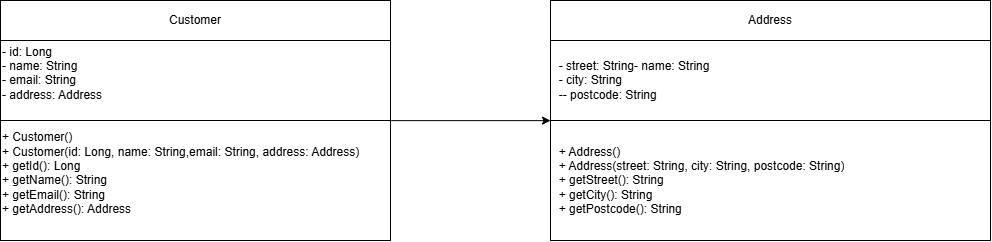

The diagram above was exported from draw.io. Its source (the exported page's mxGraphModel, read from the mxfile embedded in the PNG):
<mxGraphModel dx="1575" dy="831" grid="1" gridSize="10" guides="1" tooltips="1" connect="1" arrows="1" fold="1" page="1" pageScale="1" pageWidth="850" pageHeight="1100" math="0" shadow="0">
  <root>
    <mxCell id="0" />
    <mxCell id="1" parent="0" />
    <mxCell id="Ii0T4aAuwsvMju9JJ_5m-151" parent="1" style="shape=table;startSize=0;container=1;collapsible=0;childLayout=tableLayout;fixedHeader=1;tableRender=collapsed;" value="" vertex="1">
      <mxGeometry height="240" width="390" x="-590" y="130" as="geometry" />
    </mxCell>
    <mxCell id="Ii0T4aAuwsvMju9JJ_5m-152" parent="Ii0T4aAuwsvMju9JJ_5m-151" style="shape=tableRow;horizontal=0;startSize=0;swimlaneHead=0;swimlaneBody=0;strokeColor=inherit;collapsible=0;dropTarget=0;fillColor=none;points=[[0,0.5],[1,0.5]];portConstraint=eastwest;fixedHeader=1;" value="" vertex="1">
      <mxGeometry height="40" width="390" as="geometry" />
    </mxCell>
    <mxCell id="Ii0T4aAuwsvMju9JJ_5m-153" parent="Ii0T4aAuwsvMju9JJ_5m-152" style="shape=partialRectangle;html=1;whiteSpace=wrap;connectable=0;strokeColor=inherit;overflow=hidden;fillColor=none;pointerEvents=1;" value="Customer" vertex="1">
      <mxGeometry height="40" width="390" as="geometry">
        <mxRectangle height="40" width="390" as="alternateBounds" />
      </mxGeometry>
    </mxCell>
    <mxCell id="Ii0T4aAuwsvMju9JJ_5m-154" parent="Ii0T4aAuwsvMju9JJ_5m-151" style="shape=tableRow;horizontal=0;startSize=0;swimlaneHead=0;swimlaneBody=0;strokeColor=inherit;collapsible=0;dropTarget=0;fillColor=none;points=[[0,0.5],[1,0.5]];portConstraint=eastwest;fixedHeader=1;" value="" vertex="1">
      <mxGeometry height="80" width="390" y="40" as="geometry" />
    </mxCell>
    <mxCell id="Ii0T4aAuwsvMju9JJ_5m-155" parent="Ii0T4aAuwsvMju9JJ_5m-154" style="shape=partialRectangle;html=1;whiteSpace=wrap;connectable=0;strokeColor=inherit;overflow=hidden;fillColor=none;pointerEvents=1;align=left;" value="- id: Long&amp;nbsp; &amp;nbsp;&lt;br&gt;&lt;div&gt;- name: String&lt;/div&gt;&lt;div&gt;- email: String&lt;/div&gt;&lt;div&gt;- address: Address&lt;br&gt;&lt;br&gt;&lt;/div&gt;" vertex="1">
      <mxGeometry height="80" width="390" as="geometry">
        <mxRectangle height="80" width="390" as="alternateBounds" />
      </mxGeometry>
    </mxCell>
    <mxCell id="Ii0T4aAuwsvMju9JJ_5m-156" parent="Ii0T4aAuwsvMju9JJ_5m-151" style="shape=tableRow;horizontal=0;startSize=0;swimlaneHead=0;swimlaneBody=0;strokeColor=inherit;collapsible=0;dropTarget=0;fillColor=none;points=[[0,0.5],[1,0.5]];portConstraint=eastwest;fixedHeader=1;" value="" vertex="1">
      <mxGeometry height="120" width="390" y="120" as="geometry" />
    </mxCell>
    <mxCell id="Ii0T4aAuwsvMju9JJ_5m-157" parent="Ii0T4aAuwsvMju9JJ_5m-156" style="shape=partialRectangle;html=1;whiteSpace=wrap;connectable=0;strokeColor=inherit;overflow=hidden;fillColor=none;pointerEvents=1;align=left;" value="&lt;span&gt;+ Customer()&lt;/span&gt;&lt;div&gt;&lt;span&gt;+ Customer(id: Long, name: String,email: String, address: Address)&lt;/span&gt;&lt;/div&gt;&lt;div&gt;&lt;span&gt;+ getId(): Long&lt;/span&gt;&lt;/div&gt;&lt;div&gt;&lt;span&gt;+ getName(): String&lt;/span&gt;&lt;/div&gt;&lt;div&gt;&lt;span&gt;+ getEmail(): String&lt;/span&gt;&lt;/div&gt;&lt;div&gt;&lt;span&gt;+ getAddress(): Address&lt;/span&gt;&lt;/div&gt;&lt;div&gt;&lt;br&gt;&lt;/div&gt;" vertex="1">
      <mxGeometry height="120" width="390" as="geometry">
        <mxRectangle height="120" width="390" as="alternateBounds" />
      </mxGeometry>
    </mxCell>
    <mxCell id="Ii0T4aAuwsvMju9JJ_5m-158" parent="1" style="shape=table;startSize=0;container=1;collapsible=0;childLayout=tableLayout;fixedHeader=1;tableRender=collapsed;" value="" vertex="1">
      <mxGeometry height="240" width="440" x="-40" y="130" as="geometry" />
    </mxCell>
    <mxCell id="Ii0T4aAuwsvMju9JJ_5m-159" parent="Ii0T4aAuwsvMju9JJ_5m-158" style="shape=tableRow;horizontal=0;startSize=0;swimlaneHead=0;swimlaneBody=0;strokeColor=inherit;collapsible=0;dropTarget=0;fillColor=none;points=[[0,0.5],[1,0.5]];portConstraint=eastwest;fixedHeader=1;" value="" vertex="1">
      <mxGeometry height="40" width="440" as="geometry" />
    </mxCell>
    <mxCell id="Ii0T4aAuwsvMju9JJ_5m-160" parent="Ii0T4aAuwsvMju9JJ_5m-159" style="shape=partialRectangle;html=1;whiteSpace=wrap;connectable=0;strokeColor=inherit;overflow=hidden;fillColor=none;pointerEvents=1;" value="Address " vertex="1">
      <mxGeometry height="40" width="440" as="geometry">
        <mxRectangle height="40" width="440" as="alternateBounds" />
      </mxGeometry>
    </mxCell>
    <mxCell id="Ii0T4aAuwsvMju9JJ_5m-161" parent="Ii0T4aAuwsvMju9JJ_5m-158" style="shape=tableRow;horizontal=0;startSize=0;swimlaneHead=0;swimlaneBody=0;strokeColor=inherit;collapsible=0;dropTarget=0;fillColor=none;points=[[0,0.5],[1,0.5]];portConstraint=eastwest;fixedHeader=1;" value="" vertex="1">
      <mxGeometry height="80" width="440" y="40" as="geometry" />
    </mxCell>
    <mxCell id="Ii0T4aAuwsvMju9JJ_5m-162" parent="Ii0T4aAuwsvMju9JJ_5m-161" style="shape=partialRectangle;html=1;whiteSpace=wrap;connectable=0;strokeColor=inherit;overflow=hidden;fillColor=none;pointerEvents=1;align=left;" value="&lt;div&gt;&amp;nbsp; - street: String- name: String&lt;/div&gt;&lt;div&gt;&lt;span style=&quot;background-color: transparent; color: light-dark(#000000, var(--ge-light-color, #ffffff));&quot;&gt;&amp;nbsp; - city: String&lt;/span&gt;&lt;/div&gt;&lt;div&gt;&lt;span style=&quot;background-color: transparent; color: light-dark(#000000, var(--ge-light-color, #ffffff));&quot;&gt;&amp;nbsp; -&lt;/span&gt;&lt;span style=&quot;background-color: transparent; color: light-dark(#000000, var(--ge-light-color, #ffffff));&quot;&gt;- postcode: String&amp;nbsp;&lt;/span&gt;&lt;span style=&quot;background-color: transparent; color: light-dark(#000000, var(--ge-light-color, #ffffff));&quot;&gt;&lt;br&gt;&lt;/span&gt;&lt;/div&gt;" vertex="1">
      <mxGeometry height="80" width="440" as="geometry">
        <mxRectangle height="80" width="440" as="alternateBounds" />
      </mxGeometry>
    </mxCell>
    <mxCell id="Ii0T4aAuwsvMju9JJ_5m-163" parent="Ii0T4aAuwsvMju9JJ_5m-158" style="shape=tableRow;horizontal=0;startSize=0;swimlaneHead=0;swimlaneBody=0;strokeColor=inherit;collapsible=0;dropTarget=0;fillColor=none;points=[[0,0.5],[1,0.5]];portConstraint=eastwest;fixedHeader=1;" value="" vertex="1">
      <mxGeometry height="120" width="440" y="120" as="geometry" />
    </mxCell>
    <mxCell id="Ii0T4aAuwsvMju9JJ_5m-164" parent="Ii0T4aAuwsvMju9JJ_5m-163" style="shape=partialRectangle;html=1;whiteSpace=wrap;connectable=0;strokeColor=inherit;overflow=hidden;fillColor=none;pointerEvents=1;align=left;" value="&lt;div&gt;&amp;nbsp; + Address()&lt;/div&gt;&lt;div&gt;&amp;nbsp; + Address(street: String, city: String, postcode: String)&lt;/div&gt;&lt;div&gt;&amp;nbsp; + getStreet(): String&amp;nbsp;&amp;nbsp;&lt;/div&gt;&lt;div&gt;&amp;nbsp; + getCity(): String&amp;nbsp; &amp;nbsp; &amp;nbsp; &amp;nbsp; &amp;nbsp; &amp;nbsp; &amp;nbsp; &amp;nbsp; &amp;nbsp; &amp;nbsp; &amp;nbsp; &amp;nbsp; &amp;nbsp; &amp;nbsp; &amp;nbsp;&lt;/div&gt;&lt;div&gt;&amp;nbsp; + getPostcode(): String&lt;/div&gt;" vertex="1">
      <mxGeometry height="120" width="440" as="geometry">
        <mxRectangle height="120" width="440" as="alternateBounds" />
      </mxGeometry>
    </mxCell>
    <mxCell id="Ii0T4aAuwsvMju9JJ_5m-165" edge="1" parent="1" source="Ii0T4aAuwsvMju9JJ_5m-156" style="endArrow=classic;html=1;rounded=0;exitX=1.002;exitY=0.001;exitDx=0;exitDy=0;exitPerimeter=0;entryX=0;entryY=0.001;entryDx=0;entryDy=0;entryPerimeter=0;" target="Ii0T4aAuwsvMju9JJ_5m-163" value="">
      <mxGeometry height="50" relative="1" width="50" as="geometry">
        <mxPoint x="-160" y="275" as="sourcePoint" />
        <mxPoint x="-110" y="225" as="targetPoint" />
      </mxGeometry>
    </mxCell>
  </root>
</mxGraphModel>